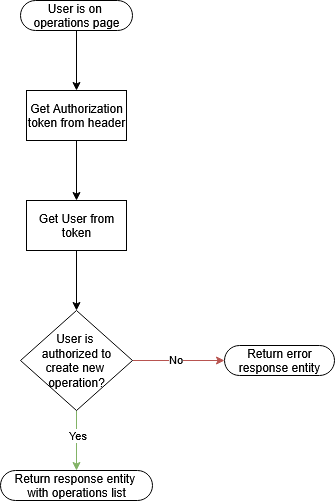

The diagram above was exported from draw.io. Its source (the exported page's mxGraphModel, read from the mxfile embedded in the PNG):
<mxGraphModel dx="727" dy="406" grid="1" gridSize="10" guides="1" tooltips="1" connect="1" arrows="1" fold="1" page="1" pageScale="1" pageWidth="827" pageHeight="1169" math="0" shadow="0">
  <root>
    <mxCell id="0" />
    <mxCell id="1" parent="0" />
    <mxCell id="UQOomTZAaCyZAPaUyG3R-46" style="edgeStyle=orthogonalEdgeStyle;rounded=0;orthogonalLoop=1;jettySize=auto;html=1;entryX=0.5;entryY=0.5;entryDx=0;entryDy=-15;entryPerimeter=0;" parent="1" edge="1">
      <mxGeometry relative="1" as="geometry">
        <mxPoint x="414" y="530" as="targetPoint" />
      </mxGeometry>
    </mxCell>
    <mxCell id="QcQdOetUA6qP5Ii0NC-2-26" style="edgeStyle=orthogonalEdgeStyle;rounded=0;orthogonalLoop=1;jettySize=auto;html=1;" parent="1" edge="1">
      <mxGeometry relative="1" as="geometry">
        <mxPoint x="140" y="710" as="sourcePoint" />
      </mxGeometry>
    </mxCell>
    <mxCell id="7Zbe0JVSpx2qkuPcfZEY-54" style="edgeStyle=orthogonalEdgeStyle;rounded=0;orthogonalLoop=1;jettySize=auto;html=1;" edge="1" parent="1" source="7Zbe0JVSpx2qkuPcfZEY-32" target="7Zbe0JVSpx2qkuPcfZEY-39">
      <mxGeometry relative="1" as="geometry" />
    </mxCell>
    <mxCell id="7Zbe0JVSpx2qkuPcfZEY-32" value="&lt;div&gt;User is on&amp;nbsp;&lt;/div&gt;&lt;div&gt;operations page&lt;/div&gt;" style="html=1;dashed=0;whiteSpace=wrap;shape=mxgraph.dfd.start" vertex="1" parent="1">
      <mxGeometry x="358" y="40" width="112" height="30" as="geometry" />
    </mxCell>
    <mxCell id="7Zbe0JVSpx2qkuPcfZEY-37" value="&lt;div&gt;Return response entity&amp;nbsp;&lt;/div&gt;&lt;div&gt;with operations list&lt;/div&gt;" style="html=1;dashed=0;whiteSpace=wrap;shape=mxgraph.dfd.start" vertex="1" parent="1">
      <mxGeometry x="338" y="510" width="152" height="30" as="geometry" />
    </mxCell>
    <mxCell id="7Zbe0JVSpx2qkuPcfZEY-43" style="edgeStyle=orthogonalEdgeStyle;rounded=0;orthogonalLoop=1;jettySize=auto;html=1;" edge="1" parent="1" source="7Zbe0JVSpx2qkuPcfZEY-39" target="7Zbe0JVSpx2qkuPcfZEY-42">
      <mxGeometry relative="1" as="geometry" />
    </mxCell>
    <mxCell id="7Zbe0JVSpx2qkuPcfZEY-39" value="Get Authorization token from header" style="html=1;dashed=0;whiteSpace=wrap;" vertex="1" parent="1">
      <mxGeometry x="364" y="130" width="100" height="50" as="geometry" />
    </mxCell>
    <mxCell id="7Zbe0JVSpx2qkuPcfZEY-45" style="edgeStyle=orthogonalEdgeStyle;rounded=0;orthogonalLoop=1;jettySize=auto;html=1;fillColor=#d5e8d4;strokeColor=#82b366;" edge="1" parent="1" source="7Zbe0JVSpx2qkuPcfZEY-41" target="7Zbe0JVSpx2qkuPcfZEY-37">
      <mxGeometry relative="1" as="geometry">
        <mxPoint x="414" y="510.0000000000001" as="targetPoint" />
      </mxGeometry>
    </mxCell>
    <mxCell id="7Zbe0JVSpx2qkuPcfZEY-46" value="Yes" style="edgeLabel;html=1;align=center;verticalAlign=middle;resizable=0;points=[];" vertex="1" connectable="0" parent="7Zbe0JVSpx2qkuPcfZEY-45">
      <mxGeometry x="-0.1722" y="1" relative="1" as="geometry">
        <mxPoint as="offset" />
      </mxGeometry>
    </mxCell>
    <mxCell id="7Zbe0JVSpx2qkuPcfZEY-48" style="edgeStyle=orthogonalEdgeStyle;rounded=0;orthogonalLoop=1;jettySize=auto;html=1;fillColor=#f8cecc;strokeColor=#b85450;" edge="1" parent="1" source="7Zbe0JVSpx2qkuPcfZEY-41" target="7Zbe0JVSpx2qkuPcfZEY-47">
      <mxGeometry relative="1" as="geometry" />
    </mxCell>
    <mxCell id="7Zbe0JVSpx2qkuPcfZEY-49" value="No" style="edgeLabel;html=1;align=center;verticalAlign=middle;resizable=0;points=[];" vertex="1" connectable="0" parent="7Zbe0JVSpx2qkuPcfZEY-48">
      <mxGeometry x="-0.0824" y="1" relative="1" as="geometry">
        <mxPoint as="offset" />
      </mxGeometry>
    </mxCell>
    <mxCell id="7Zbe0JVSpx2qkuPcfZEY-41" value="&lt;div&gt;User&amp;nbsp;is&amp;nbsp;&lt;/div&gt;&lt;div&gt;authorized to create&amp;nbsp;new&amp;nbsp;&lt;/div&gt;&lt;div&gt;operation?&lt;/div&gt;" style="shape=rhombus;html=1;dashed=0;whiteSpace=wrap;perimeter=rhombusPerimeter;" vertex="1" parent="1">
      <mxGeometry x="358" y="350" width="112" height="100" as="geometry" />
    </mxCell>
    <mxCell id="7Zbe0JVSpx2qkuPcfZEY-44" style="edgeStyle=orthogonalEdgeStyle;rounded=0;orthogonalLoop=1;jettySize=auto;html=1;" edge="1" parent="1" source="7Zbe0JVSpx2qkuPcfZEY-42" target="7Zbe0JVSpx2qkuPcfZEY-41">
      <mxGeometry relative="1" as="geometry" />
    </mxCell>
    <mxCell id="7Zbe0JVSpx2qkuPcfZEY-42" value="Get User from token" style="html=1;dashed=0;whiteSpace=wrap;" vertex="1" parent="1">
      <mxGeometry x="364" y="240" width="100" height="50" as="geometry" />
    </mxCell>
    <mxCell id="7Zbe0JVSpx2qkuPcfZEY-47" value="Return error response entity" style="html=1;dashed=0;whiteSpace=wrap;shape=mxgraph.dfd.start" vertex="1" parent="1">
      <mxGeometry x="562" y="385" width="110" height="30" as="geometry" />
    </mxCell>
    <mxCell id="7Zbe0JVSpx2qkuPcfZEY-56" style="edgeStyle=orthogonalEdgeStyle;rounded=0;orthogonalLoop=1;jettySize=auto;html=1;" edge="1" parent="1" target="7Zbe0JVSpx2qkuPcfZEY-33">
      <mxGeometry relative="1" as="geometry">
        <mxPoint x="414" y="560.0000000000001" as="sourcePoint" />
      </mxGeometry>
    </mxCell>
  </root>
</mxGraphModel>